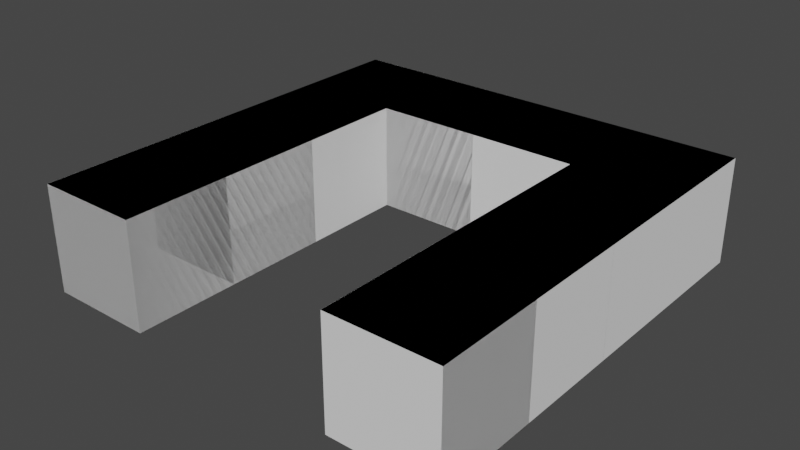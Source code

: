 # Source: sections.blend  (saved by Blender 2.80.44; exported with 4.5.12 LTS)
import bpy
from mathutils import Matrix  # noqa: F401  (used for matrix-valued properties, if any)

bpy.ops.wm.read_factory_settings(use_empty=True)
scene = bpy.context.scene
scene.name = 'Scene'

# ---- world
world_world = bpy.data.worlds.new('World'); scene.world = world_world
world_world.use_nodes = True; world_world.node_tree.nodes.clear()
_N = world_world.node_tree.nodes; _L = world_world.node_tree.links
n0 = _N.new('ShaderNodeOutputWorld'); n0.name = 'World Output'; n0.location = (300, 300)
n1 = _N.new('ShaderNodeBackground'); n1.name = 'Background'; n1.location = (10, 300)
n1.inputs[0].default_value = (0.05088, 0.05088, 0.05088, 1.0)
_L.new(n1.outputs[0], n0.inputs[0])
n0.is_active_output = True
world_world.color = (0.05088, 0.05088, 0.05088)
world_world.use_sun_shadow = False
world_world.sun_shadow_jitter_overblur = 0.0

# ---- meshes
me_plane = bpy.data.meshes.new('Plane')
me_plane.from_pydata([(-1.0, -1.0, 0.0), (1.0, -1.0, 0.0), (-1.0, 1.0, 0.0), (1.0, 1.0, 0.0), (-1.0, -0.5, 0.0), (1.0, -0.5, 0.0), (1.0, 0.5, 0.0), (-1.0, 0.5, 0.0), (-1.0, -0.5, 0.5), (-1.0, -1.0, 0.5), (1.0, -1.0, 0.5), (1.0, 0.5, 0.5), (1.0, 1.0, 0.5), (-1.0, 1.0, 0.5), (1.0, -0.5, 0.5), (-1.0, 0.5, 0.5)], [], [(7, 2, 3, 6), (0, 4, 5, 1), (15, 11, 12, 13), (9, 10, 14, 8), (4, 0, 9, 8), (7, 6, 11, 15), (5, 4, 8, 14), (3, 2, 13, 12), (0, 1, 10, 9), (2, 7, 15, 13), (1, 5, 14, 10), (6, 3, 12, 11)])
_uv = me_plane.uv_layers.new(name='UVMap')
_uv.uv.foreach_set('vector', [0.0, 0.75, 0.0, 1.0, 1.0, 1.0, 1.0, 0.75, 0.0, 0.0, 0.0, 0.25, 1.0, 0.25, 1.0, 0.0, 0.0, 0.75, 1.0, 0.75, 1.0, 1.0, 0.0, 1.0, 0.0, 0.0, 1.0, 0.0, 1.0, 0.25, 0.0, 0.25, 0.0, 0.25, 0.0, 0.0, 0.0, 0.0, 0.0, 0.25, 0.0, 0.75, 1.0, 0.75, 1.0, 0.75, 0.0, 0.75, 1.0, 0.25, 0.0, 0.25, 0.0, 0.25, 1.0, 0.25, 1.0, 1.0, 0.0, 1.0, 0.0, 1.0, 1.0, 1.0, 0.0, 0.0, 1.0, 0.0, 1.0, 0.0, 0.0, 0.0, 0.0, 1.0, 0.0, 0.75, 0.0, 0.75, 0.0, 1.0, 1.0, 0.0, 1.0, 0.25, 1.0, 0.25, 1.0, 0.0, 1.0, 0.75, 1.0, 1.0, 1.0, 1.0, 1.0, 0.75])
me_plane.use_remesh_preserve_volume = False
me_plane.use_remesh_preserve_attributes = False
me_plane.use_mirror_vertex_groups = False
me_plane.update()
me_plane_001 = bpy.data.meshes.new('Plane.001')
me_plane_001.from_pydata([(-1.0, -1.0, 0.0), (1.0, -1.0, 0.0), (-1.0, 1.0, 0.0), (1.0, 1.0, 0.0), (-1.0, -0.5, 0.0), (1.0, -0.5, 0.0), (1.0, 0.5, 0.0), (-1.0, 0.5, 0.0), (-0.5, -0.5, 0.0), (-0.5, -1.0, 0.0), (0.5, -1.0, 0.0), (0.5, -0.5, 0.0), (0.5, 1.0, 0.0), (0.5, 0.5, 0.0), (-0.5, 1.0, 0.0), (-0.5, 0.5, 0.0), (-1.0, -0.5, 0.5), (-1.0, -1.0, 0.5), (0.5, -1.0, 0.5), (1.0, -1.0, 0.5), (1.0, 0.5, 0.5), (1.0, 1.0, 0.5), (-0.5, 1.0, 0.5), (-1.0, 1.0, 0.5), (1.0, -0.5, 0.5), (-0.5, -0.5, 0.5), (-1.0, 0.5, 0.5), (-0.5, 0.5, 0.5), (-0.5, -1.0, 0.5), (0.5, -0.5, 0.5), (0.5, 1.0, 0.5), (0.5, 0.5, 0.5)], [], [(13, 12, 3, 6), (10, 11, 5, 1), (0, 4, 8, 9), (7, 2, 14, 15), (31, 20, 21, 30), (18, 19, 24, 29), (17, 28, 25, 16), (26, 27, 22, 23), (11, 10, 18, 29), (1, 5, 24, 19), (3, 12, 30, 21), (8, 4, 16, 25), (13, 6, 20, 31), (2, 7, 26, 23), (12, 13, 31, 30), (7, 15, 27, 26), (4, 0, 17, 16), (15, 14, 22, 27), (0, 9, 28, 17), (10, 1, 19, 18), (9, 8, 25, 28), (6, 3, 21, 20), (5, 11, 29, 24), (14, 2, 23, 22)])
_uv = me_plane_001.uv_layers.new(name='UVMap')
_uv.uv.foreach_set('vector', [0.75, 0.75, 0.75, 1.0, 1.0, 1.0, 1.0, 0.75, 0.75, 0.0, 0.75, 0.25, 1.0, 0.25, 1.0, 0.0, 0.0, 0.0, 0.0, 0.25, 0.25, 0.25, 0.25, 0.0, 0.0, 0.75, 0.0, 1.0, 0.25, 1.0, 0.25, 0.75, 0.75, 0.75, 1.0, 0.75, 1.0, 1.0, 0.75, 1.0, 0.75, 0.0, 1.0, 0.0, 1.0, 0.25, 0.75, 0.25, 0.0, 0.0, 0.25, 0.0, 0.25, 0.25, 0.0, 0.25, 0.0, 0.75, 0.25, 0.75, 0.25, 1.0, 0.0, 1.0, 0.75, 0.25, 0.75, 0.0, 0.75, 0.0, 0.75, 0.25, 1.0, 0.0, 1.0, 0.25, 1.0, 0.25, 1.0, 0.0, 1.0, 1.0, 0.75, 1.0, 0.75, 1.0, 1.0, 1.0, 0.25, 0.25, 0.0, 0.25, 0.0, 0.25, 0.25, 0.25, 0.75, 0.75, 1.0, 0.75, 1.0, 0.75, 0.75, 0.75, 0.0, 1.0, 0.0, 0.75, 0.0, 0.75, 0.0, 1.0, 0.75, 1.0, 0.75, 0.75, 0.75, 0.75, 0.75, 1.0, 0.0, 0.75, 0.25, 0.75, 0.25, 0.75, 0.0, 0.75, 0.0, 0.25, 0.0, 0.0, 0.0, 0.0, 0.0, 0.25, 0.25, 0.75, 0.25, 1.0, 0.25, 1.0, 0.25, 0.75, 0.0, 0.0, 0.25, 0.0, 0.25, 0.0, 0.0, 0.0, 0.75, 0.0, 1.0, 0.0, 1.0, 0.0, 0.75, 0.0, 0.25, 0.0, 0.25, 0.25, 0.25, 0.25, 0.25, 0.0, 1.0, 0.75, 1.0, 1.0, 1.0, 1.0, 1.0, 0.75, 1.0, 0.25, 0.75, 0.25, 0.75, 0.25, 1.0, 0.25, 0.25, 1.0, 0.0, 1.0, 0.0, 1.0, 0.25, 1.0])
me_plane_001.use_remesh_preserve_volume = False
me_plane_001.use_remesh_preserve_attributes = False
me_plane_001.use_mirror_vertex_groups = False
me_plane_001.update()
me_plane_002 = bpy.data.meshes.new('Plane.002')
me_plane_002.from_pydata([(-1.0, -1.0, 0.0), (1.0, -1.0, 0.0), (-1.0, 1.0, 0.0), (1.0, 1.0, 0.0), (-1.0, -0.5, 0.0), (1.0, -0.5, 0.0), (1.0, 0.5, 0.0), (-1.0, 0.5, 0.0), (0.5, -1.0, 0.0), (0.5, -0.5, 0.0), (-0.5, -0.5, 0.0), (-0.5, -1.0, 0.0), (-1.0, -0.5, 0.5), (-1.0, -1.0, 0.5), (0.5, -1.0, 0.5), (1.0, -1.0, 0.5), (1.0, 0.5, 0.5), (1.0, 1.0, 0.5), (-1.0, 1.0, 0.5), (1.0, -0.5, 0.5), (-0.5, -0.5, 0.5), (-1.0, 0.5, 0.5), (0.5, -0.5, 0.5), (-0.5, -1.0, 0.5)], [], [(7, 2, 3, 6), (8, 9, 5, 1), (0, 4, 10, 11), (21, 16, 17, 18), (14, 15, 19, 22), (13, 23, 20, 12), (1, 5, 19, 15), (11, 10, 20, 23), (8, 1, 15, 14), (5, 9, 22, 19), (10, 4, 12, 20), (6, 3, 17, 16), (9, 8, 14, 22), (2, 7, 21, 18), (3, 2, 18, 17), (0, 11, 23, 13), (4, 0, 13, 12), (7, 6, 16, 21)])
_uv = me_plane_002.uv_layers.new(name='UVMap')
_uv.uv.foreach_set('vector', [0.0, 0.75, 0.0, 1.0, 1.0, 1.0, 1.0, 0.75, 0.75, 0.0, 0.75, 0.25, 1.0, 0.25, 1.0, 0.0, 0.0, 0.0, 0.0, 0.25, 0.25, 0.25, 0.25, 0.0, 0.0, 0.75, 1.0, 0.75, 1.0, 1.0, 0.0, 1.0, 0.75, 0.0, 1.0, 0.0, 1.0, 0.25, 0.75, 0.25, 0.0, 0.0, 0.25, 0.0, 0.25, 0.25, 0.0, 0.25, 1.0, 0.0, 1.0, 0.25, 1.0, 0.25, 1.0, 0.0, 0.25, 0.0, 0.25, 0.25, 0.25, 0.25, 0.25, 0.0, 0.75, 0.0, 1.0, 0.0, 1.0, 0.0, 0.75, 0.0, 1.0, 0.25, 0.75, 0.25, 0.75, 0.25, 1.0, 0.25, 0.25, 0.25, 0.0, 0.25, 0.0, 0.25, 0.25, 0.25, 1.0, 0.75, 1.0, 1.0, 1.0, 1.0, 1.0, 0.75, 0.75, 0.25, 0.75, 0.0, 0.75, 0.0, 0.75, 0.25, 0.0, 1.0, 0.0, 0.75, 0.0, 0.75, 0.0, 1.0, 1.0, 1.0, 0.0, 1.0, 0.0, 1.0, 1.0, 1.0, 0.0, 0.0, 0.25, 0.0, 0.25, 0.0, 0.0, 0.0, 0.0, 0.25, 0.0, 0.0, 0.0, 0.0, 0.0, 0.25, 0.0, 0.75, 1.0, 0.75, 1.0, 0.75, 0.0, 0.75])
me_plane_002.use_remesh_preserve_volume = False
me_plane_002.use_remesh_preserve_attributes = False
me_plane_002.use_mirror_vertex_groups = False
me_plane_002.update()
me_plane_003 = bpy.data.meshes.new('Plane.003')
me_plane_003.from_pydata([(-1.0, -1.0, 0.0), (1.0, -1.0, 0.0), (-1.0, 1.0, 0.0), (1.0, 1.0, 0.0), (-1.0, -0.5, 0.0), (1.0, 0.5, 0.0), (-1.0, 0.5, 0.0), (0.5, -1.0, 0.0), (0.5, 1.0, 0.0), (0.5, 0.5, 0.0), (-0.5, -0.5, 0.0), (-0.5, -1.0, 0.0), (-1.0, -0.5, 0.5), (-1.0, -1.0, 0.5), (0.5, -1.0, 0.5), (1.0, -1.0, 0.5), (1.0, 0.5, 0.5), (1.0, 1.0, 0.5), (-0.5, -0.5, 0.5), (-1.0, 1.0, 0.5), (-1.0, 0.5, 0.5), (0.5, 1.0, 0.5), (0.5, 0.5, 0.5), (-0.5, -1.0, 0.5)], [], [(9, 8, 3, 5), (1, 7, 9, 5), (0, 4, 10, 11), (6, 2, 8, 9), (22, 16, 17, 21), (15, 16, 22, 14), (13, 23, 18, 12), (20, 22, 21, 19), (6, 9, 22, 20), (10, 4, 12, 18), (4, 0, 13, 12), (9, 7, 14, 22), (2, 6, 20, 19), (0, 11, 23, 13), (7, 1, 15, 14), (3, 8, 21, 17), (8, 2, 19, 21), (11, 10, 18, 23), (5, 3, 17, 16), (1, 5, 16, 15)])
_uv = me_plane_003.uv_layers.new(name='UVMap')
_uv.uv.foreach_set('vector', [0.75, 0.75, 0.75, 1.0, 1.0, 1.0, 1.0, 0.75, 0.0, 0.0, 0.0, 0.0, 0.75, 0.75, 1.0, 0.75, 0.0, 0.0, 0.0, 0.25, 0.25, 0.25, 0.25, 0.0, 0.0, 0.0, 0.0, 0.0, 0.75, 1.0, 0.75, 0.75, 0.75, 0.75, 1.0, 0.75, 1.0, 1.0, 0.75, 1.0, 0.0, 0.0, 1.0, 0.75, 0.75, 0.75, 0.0, 0.0, 0.0, 0.0, 0.25, 0.0, 0.25, 0.25, 0.0, 0.25, 0.0, 0.0, 0.75, 0.75, 0.75, 1.0, 0.0, 0.0, 0.0, 0.0, 0.75, 0.75, 0.75, 0.75, 0.0, 0.0, 0.25, 0.25, 0.0, 0.25, 0.0, 0.25, 0.25, 0.25, 0.0, 0.25, 0.0, 0.0, 0.0, 0.0, 0.0, 0.25, 0.75, 0.75, 0.0, 0.0, 0.0, 0.0, 0.75, 0.75, 0.0, 0.0, 0.0, 0.0, 0.0, 0.0, 0.0, 0.0, 0.0, 0.0, 0.25, 0.0, 0.25, 0.0, 0.0, 0.0, 0.0, 0.0, 0.0, 0.0, 0.0, 0.0, 0.0, 0.0, 1.0, 1.0, 0.75, 1.0, 0.75, 1.0, 1.0, 1.0, 0.75, 1.0, 0.0, 0.0, 0.0, 0.0, 0.75, 1.0, 0.25, 0.0, 0.25, 0.25, 0.25, 0.25, 0.25, 0.0, 1.0, 0.75, 1.0, 1.0, 1.0, 1.0, 1.0, 0.75, 0.0, 0.0, 1.0, 0.75, 1.0, 0.75, 0.0, 0.0])
me_plane_003.use_remesh_preserve_volume = False
me_plane_003.use_remesh_preserve_attributes = False
me_plane_003.use_mirror_vertex_groups = False
me_plane_003.update()
me_plane_004 = bpy.data.meshes.new('Plane.004')
me_plane_004.from_pydata([(-1.0, -1.0, 0.0), (1.0, -1.0, 0.0), (-1.0, 1.0, 0.0), (1.0, 1.0, 0.0), (-1.0, -0.5, 0.0), (1.0, -0.5, 0.0), (1.0, 0.5, 0.0), (-1.0, 0.5, 0.0), (-0.5, -0.5, 0.0), (-0.5, -1.0, 0.0), (0.5, -1.0, 0.0), (0.5, -0.5, 0.0), (0.5, 1.0, 0.0), (0.5, 0.5, 0.0), (-0.5, 1.0, 0.0), (-0.5, 0.5, 0.0), (-1.0, -1.0, 0.5), (1.0, -1.0, 0.5), (-1.0, 1.0, 0.5), (1.0, 1.0, 0.5), (-1.0, -0.5, 0.5), (1.0, -0.5, 0.5), (1.0, 0.5, 0.5), (-1.0, 0.5, 0.5), (-0.5, -0.5, 0.5), (-0.5, -1.0, 0.5), (0.5, -1.0, 0.5), (0.5, -0.5, 0.5), (0.5, 1.0, 0.5), (0.5, 0.5, 0.5), (-0.5, 1.0, 0.5), (-0.5, 0.5, 0.5)], [], [(13, 12, 3, 6), (10, 11, 5, 1), (0, 4, 8, 9), (7, 2, 14, 15), (12, 13, 15, 14), (11, 13, 6, 5), (8, 11, 10, 9), (29, 22, 19, 28), (26, 17, 21, 27), (16, 25, 24, 20), (23, 31, 30, 18), (28, 30, 31, 29), (27, 21, 22, 29), (24, 25, 26, 27), (5, 21, 17, 1), (11, 27, 29, 13), (12, 28, 19, 3), (4, 20, 24, 8), (10, 26, 25, 9), (7, 23, 18, 2), (8, 24, 27, 11), (15, 31, 23, 7), (0, 16, 20, 4), (9, 25, 16, 0), (1, 17, 26, 10), (13, 29, 31, 15), (3, 19, 22, 6), (14, 30, 28, 12), (2, 18, 30, 14), (6, 22, 21, 5)])
_uv = me_plane_004.uv_layers.new(name='UVMap')
_uv.uv.foreach_set('vector', [0.75, 0.75, 0.75, 1.0, 1.0, 1.0, 1.0, 0.75, 0.75, 0.0, 0.75, 0.25, 1.0, 0.25, 1.0, 0.0, 0.0, 0.0, 0.0, 0.25, 0.25, 0.25, 0.25, 0.0, 0.0, 0.75, 0.0, 1.0, 0.25, 1.0, 0.25, 0.75, 0.75, 1.0, 0.75, 0.75, 0.25, 0.75, 0.25, 1.0, 0.75, 0.25, 0.75, 0.75, 1.0, 0.75, 1.0, 0.25, 0.25, 0.25, 0.75, 0.25, 0.75, 0.0, 0.25, 0.0, 0.75, 0.75, 1.0, 0.75, 1.0, 1.0, 0.75, 1.0, 0.75, 0.0, 1.0, 0.0, 1.0, 0.25, 0.75, 0.25, 0.0, 0.0, 0.25, 0.0, 0.25, 0.25, 0.0, 0.25, 0.0, 0.75, 0.25, 0.75, 0.25, 1.0, 0.0, 1.0, 0.75, 1.0, 0.25, 1.0, 0.25, 0.75, 0.75, 0.75, 0.75, 0.25, 1.0, 0.25, 1.0, 0.75, 0.75, 0.75, 0.25, 0.25, 0.25, 0.0, 0.75, 0.0, 0.75, 0.25, 1.0, 0.25, 1.0, 0.25, 1.0, 0.0, 1.0, 0.0, 0.75, 0.25, 0.75, 0.25, 0.75, 0.75, 0.75, 0.75, 0.75, 1.0, 0.75, 1.0, 1.0, 1.0, 1.0, 1.0, 0.0, 0.25, 0.0, 0.25, 0.25, 0.25, 0.25, 0.25, 0.75, 0.0, 0.75, 0.0, 0.25, 0.0, 0.25, 0.0, 0.0, 0.75, 0.0, 0.75, 0.0, 1.0, 0.0, 1.0, 0.25, 0.25, 0.25, 0.25, 0.75, 0.25, 0.75, 0.25, 0.25, 0.75, 0.25, 0.75, 0.0, 0.75, 0.0, 0.75, 0.0, 0.0, 0.0, 0.0, 0.0, 0.25, 0.0, 0.25, 0.25, 0.0, 0.25, 0.0, 0.0, 0.0, 0.0, 0.0, 1.0, 0.0, 1.0, 0.0, 0.75, 0.0, 0.75, 0.0, 0.75, 0.75, 0.75, 0.75, 0.25, 0.75, 0.25, 0.75, 1.0, 1.0, 1.0, 1.0, 1.0, 0.75, 1.0, 0.75, 0.25, 1.0, 0.25, 1.0, 0.75, 1.0, 0.75, 1.0, 0.0, 1.0, 0.0, 1.0, 0.25, 1.0, 0.25, 1.0, 1.0, 0.75, 1.0, 0.75, 1.0, 0.25, 1.0, 0.25])
me_plane_004.use_remesh_preserve_volume = False
me_plane_004.use_remesh_preserve_attributes = False
me_plane_004.use_mirror_vertex_groups = False
me_plane_004.update()

# ---- objects
ob_straight = bpy.data.objects.new('straight', me_plane)
ob_cross_section = bpy.data.objects.new('cross-section', me_plane_001)
ob_t_section = bpy.data.objects.new('t-section', me_plane_002)
ob_corner = bpy.data.objects.new('corner', me_plane_003)
ob_end = bpy.data.objects.new('end', me_plane_004)

# ---- transforms, parenting, visibility, modifiers, constraints
ob_straight.location = (0.0, 0.0, 0.0)
ob_straight.rotation_euler = (0.0, -0.0, -1.571)
ob_straight.scale = (0.5, 0.5, 0.5)
ob_straight.lineart.crease_threshold = 0.0
ob_cross_section.location = (0.0, 0.0, 0.0)
ob_cross_section.scale = (0.5, 0.5, 0.5)
ob_cross_section.lineart.crease_threshold = 0.0
ob_t_section.location = (0.0, 0.0, 0.0)
ob_t_section.scale = (0.5, 0.5, 0.5)
ob_t_section.lineart.crease_threshold = 0.0
ob_corner.location = (0.0, 0.0, 0.0)
ob_corner.rotation_euler = (0.0, -0.0, 1.571)
ob_corner.scale = (0.5, 0.5, 0.5)
ob_corner.lineart.crease_threshold = 0.0
ob_end.location = (0.0, 0.0, 0.0)
ob_end.rotation_euler = (0.0, -0.0, 1.571)
ob_end.scale = (0.5, 0.5, 0.5)
ob_end.lineart.crease_threshold = 0.0

# ---- collection membership
scene.collection.objects.link(ob_straight)
scene.collection.objects.link(ob_cross_section)
scene.collection.objects.link(ob_t_section)
scene.collection.objects.link(ob_corner)
scene.collection.objects.link(ob_end)

# ---- scene / render settings (as saved in the file)
scene.frame_start = 1; scene.frame_end = 250; scene.frame_set(1)
scene.render.engine = 'BLENDER_EEVEE_NEXT'
scene.cycles.use_denoising = False
scene.cycles.samples = 128
scene.cycles.sampling_pattern = 'TABULATED_SOBOL'
scene.cycles.use_adaptive_sampling = False
scene.cycles.use_light_tree = False
scene.view_settings.view_transform = 'Filmic'
bpy.context.view_layer.update()

# ---- added for rendering (the .blend has no active camera and no usable light): camera, sun
cam_auto = bpy.data.cameras.new('AutoCamera')
cam_auto.lens = 50.0
cam_auto.sensor_width = 36.0
cam_auto.clip_end = 1000.0
ob_auto_camera = bpy.data.objects.new('AutoCamera', cam_auto)
scene.collection.objects.link(ob_auto_camera)
ob_auto_camera.location = (1.32875, -1.5945, 1.188)
ob_auto_camera.rotation_euler = (1.09748, -7.21219e-08, 0.694738)
scene.camera = ob_auto_camera
light_auto_sun = bpy.data.lights.new('AutoSun', 'SUN')
light_auto_sun.energy = 3.0
light_auto_sun.angle = 0.0523599
ob_auto_sun = bpy.data.objects.new('AutoSun', light_auto_sun)
scene.collection.objects.link(ob_auto_sun)
ob_auto_sun.rotation_euler = (0.872665, 0.174533, 0.523599)
bpy.context.view_layer.update()
